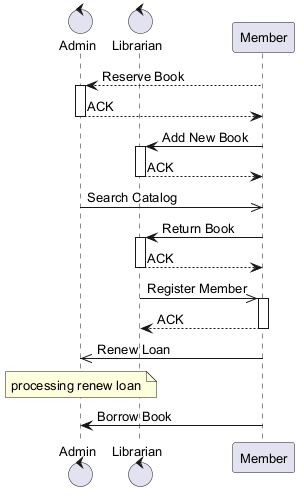

The diagram above was rendered by PlantUML. Its source (embedded in the PNG):
@startuml
skinparam defaultFontSize 13
control "Admin" as A
control "Librarian" as L
participant "Member" as M
M --> A : Reserve Book
activate A
A --> M : ACK
deactivate A
M -> L : Add New Book
activate L
L --> M : ACK
deactivate L
A ->> M : Search Catalog
M -> L : Return Book
activate L
L --> M : ACK
deactivate L
L ->> M : Register Member
activate M
M --> L : ACK
deactivate M
M ->> A : Renew Loan
note over A : processing renew loan
M -> A : Borrow Book
@enduml